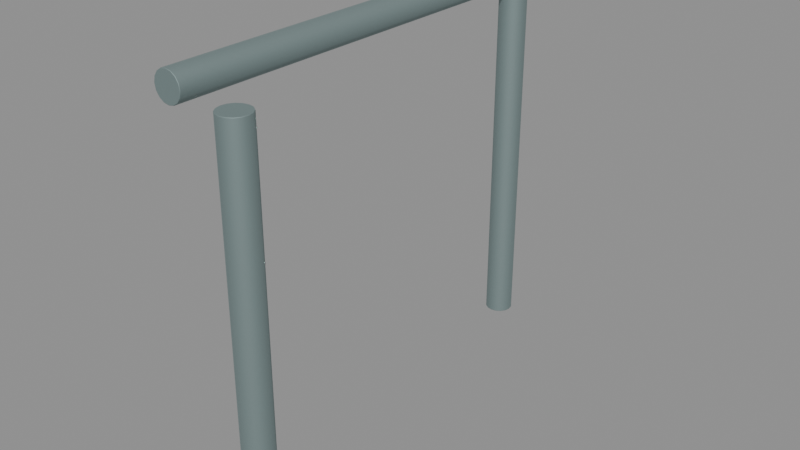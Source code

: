 # Source: source-edit.blend  (saved by Blender 4.0.36; exported with 4.5.12 LTS)
import bpy
from mathutils import Matrix  # noqa: F401  (used for matrix-valued properties, if any)

bpy.ops.wm.read_factory_settings(use_empty=True)
scene = bpy.context.scene
scene.name = 'Scene'

# ---- materials (node trees are filled in below, after node groups)
mat_cycle_hoops = bpy.data.materials.new('Cycle hoops')
mat_cycle_hoops.use_transparent_shadow = False
mat_cycle_hoops.diffuse_color = (0.2957, 0.3801, 0.3801, 1.0)

# ---- material node trees
mat_cycle_hoops.use_nodes = True; mat_cycle_hoops.node_tree.nodes.clear()
_N = mat_cycle_hoops.node_tree.nodes; _L = mat_cycle_hoops.node_tree.links
n0 = _N.new('ShaderNodeBsdfPrincipled'); n0.name = 'Principled BSDF'; n0.location = (10, 300)
n0.inputs[0].default_value = (0.2957, 0.3801, 0.3801, 1.0)
n0.inputs[1].default_value = 0.8
n0.inputs[2].default_value = 0.73
n0.inputs[3].default_value = 1.45
n1 = _N.new('ShaderNodeOutputMaterial'); n1.name = 'Material Output'; n1.location = (300, 300)
_L.new(n0.outputs[0], n1.inputs[0])
n1.is_active_output = True

# ---- meshes
me_cylinder_003 = bpy.data.meshes.new('Cylinder.003')
me_cylinder_003.from_pydata([(0.0, 0.025, -0.335), (0.0, 0.025, 0.335), (0.009567, 0.0231, -0.335), (0.009567, 0.0231, 0.335), (0.01768, 0.01768, -0.335), (0.01768, 0.01768, 0.335), (0.0231, 0.009567, -0.335), (0.0231, 0.009567, 0.335), (0.025, 0.0, -0.335), (0.025, 0.0, 0.335), (0.0231, -0.009567, -0.335), (0.0231, -0.009567, 0.335), (0.01768, -0.01768, -0.335), (0.01768, -0.01768, 0.335), (0.009567, -0.0231, -0.335), (0.009567, -0.0231, 0.335), (0.0, -0.025, -0.335), (0.0, -0.025, 0.335), (-0.009567, -0.0231, -0.335), (-0.009567, -0.0231, 0.335), (-0.01768, -0.01768, -0.335), (-0.01768, -0.01768, 0.335), (-0.0231, -0.009567, -0.335), (-0.0231, -0.009567, 0.335), (-0.025, 0.0, -0.335), (-0.025, 0.0, 0.335), (-0.0231, 0.009567, -0.335), (-0.0231, 0.009567, 0.335), (-0.01768, 0.01768, -0.335), (-0.01768, 0.01768, 0.335), (-0.009567, 0.0231, -0.335), (-0.009567, 0.0231, 0.335)], [], [(0, 1, 3, 2), (2, 3, 5, 4), (4, 5, 7, 6), (6, 7, 9, 8), (8, 9, 11, 10), (10, 11, 13, 12), (12, 13, 15, 14), (14, 15, 17, 16), (16, 17, 19, 18), (18, 19, 21, 20), (20, 21, 23, 22), (22, 23, 25, 24), (24, 25, 27, 26), (26, 27, 29, 28), (3, 1, 31, 29, 27, 25, 23, 21, 19, 17, 15, 13, 11, 9, 7, 5), (28, 29, 31, 30), (30, 31, 1, 0), (0, 2, 4, 6, 8, 10, 12, 14, 16, 18, 20, 22, 24, 26, 28, 30)])
_uv = me_cylinder_003.uv_layers.new(name='UVMap')
_uv.uv.foreach_set('vector', [1.0, 0.5, 1.0, 1.0, 0.9375, 1.0, 0.9375, 0.5, 0.9375, 0.5, 0.9375, 1.0, 0.875, 1.0, 0.875, 0.5, 0.875, 0.5, 0.875, 1.0, 0.8125, 1.0, 0.8125, 0.5, 0.8125, 0.5, 0.8125, 1.0, 0.75, 1.0, 0.75, 0.5, 0.75, 0.5, 0.75, 1.0, 0.6875, 1.0, 0.6875, 0.5, 0.6875, 0.5, 0.6875, 1.0, 0.625, 1.0, 0.625, 0.5, 0.625, 0.5, 0.625, 1.0, 0.5625, 1.0, 0.5625, 0.5, 0.5625, 0.5, 0.5625, 1.0, 0.5, 1.0, 0.5, 0.5, 0.5, 0.5, 0.5, 1.0, 0.4375, 1.0, 0.4375, 0.5, 0.4375, 0.5, 0.4375, 1.0, 0.375, 1.0, 0.375, 0.5, 0.375, 0.5, 0.375, 1.0, 0.3125, 1.0, 0.3125, 0.5, 0.3125, 0.5, 0.3125, 1.0, 0.25, 1.0, 0.25, 0.5, 0.25, 0.5, 0.25, 1.0, 0.1875, 1.0, 0.1875, 0.5, 0.1875, 0.5, 0.1875, 1.0, 0.125, 1.0, 0.125, 0.5, 0.3418, 0.4717, 0.25, 0.49, 0.1582, 0.4717, 0.08029, 0.4197, 0.02827, 0.3418, 0.01, 0.25, 0.02827, 0.1582, 0.08029, 0.08029, 0.1582, 0.02827, 0.25, 0.01, 0.3418, 0.02827, 0.4197, 0.08029, 0.4717, 0.1582, 0.49, 0.25, 0.4717, 0.3418, 0.4197, 0.4197, 0.125, 0.5, 0.125, 1.0, 0.0625, 1.0, 0.0625, 0.5, 0.0625, 0.5, 0.0625, 1.0, 0.0, 1.0, 0.0, 0.5, 0.75, 0.49, 0.8418, 0.4717, 0.9197, 0.4197, 0.9717, 0.3418, 0.99, 0.25, 0.9717, 0.1582, 0.9197, 0.08029, 0.8418, 0.02827, 0.75, 0.01, 0.6582, 0.02827, 0.5803, 0.08029, 0.5283, 0.1582, 0.51, 0.25, 0.5283, 0.3418, 0.5803, 0.4197, 0.6582, 0.4717])
me_cylinder_003.materials.append(mat_cycle_hoops)
me_cylinder_003.update()
me_cylinder_004 = bpy.data.meshes.new('Cylinder.004')
me_cylinder_004.from_pydata([(0.0, 0.025, -0.335), (0.0, 0.025, 0.335), (0.009567, 0.0231, -0.335), (0.009567, 0.0231, 0.335), (0.01768, 0.01768, -0.335), (0.01768, 0.01768, 0.335), (0.0231, 0.009567, -0.335), (0.0231, 0.009567, 0.335), (0.025, 0.0, -0.335), (0.025, 0.0, 0.335), (0.0231, -0.009567, -0.335), (0.0231, -0.009567, 0.335), (0.01768, -0.01768, -0.335), (0.01768, -0.01768, 0.335), (0.009567, -0.0231, -0.335), (0.009567, -0.0231, 0.335), (0.0, -0.025, -0.335), (0.0, -0.025, 0.335), (-0.009567, -0.0231, -0.335), (-0.009567, -0.0231, 0.335), (-0.01768, -0.01768, -0.335), (-0.01768, -0.01768, 0.335), (-0.0231, -0.009567, -0.335), (-0.0231, -0.009567, 0.335), (-0.025, 0.0, -0.335), (-0.025, 0.0, 0.335), (-0.0231, 0.009567, -0.335), (-0.0231, 0.009567, 0.335), (-0.01768, 0.01768, -0.335), (-0.01768, 0.01768, 0.335), (-0.009567, 0.0231, -0.335), (-0.009567, 0.0231, 0.335)], [], [(0, 1, 3, 2), (2, 3, 5, 4), (4, 5, 7, 6), (6, 7, 9, 8), (8, 9, 11, 10), (10, 11, 13, 12), (12, 13, 15, 14), (14, 15, 17, 16), (16, 17, 19, 18), (18, 19, 21, 20), (20, 21, 23, 22), (22, 23, 25, 24), (24, 25, 27, 26), (26, 27, 29, 28), (3, 1, 31, 29, 27, 25, 23, 21, 19, 17, 15, 13, 11, 9, 7, 5), (28, 29, 31, 30), (30, 31, 1, 0), (0, 2, 4, 6, 8, 10, 12, 14, 16, 18, 20, 22, 24, 26, 28, 30)])
_uv = me_cylinder_004.uv_layers.new(name='UVMap')
_uv.uv.foreach_set('vector', [1.0, 0.5, 1.0, 1.0, 0.9375, 1.0, 0.9375, 0.5, 0.9375, 0.5, 0.9375, 1.0, 0.875, 1.0, 0.875, 0.5, 0.875, 0.5, 0.875, 1.0, 0.8125, 1.0, 0.8125, 0.5, 0.8125, 0.5, 0.8125, 1.0, 0.75, 1.0, 0.75, 0.5, 0.75, 0.5, 0.75, 1.0, 0.6875, 1.0, 0.6875, 0.5, 0.6875, 0.5, 0.6875, 1.0, 0.625, 1.0, 0.625, 0.5, 0.625, 0.5, 0.625, 1.0, 0.5625, 1.0, 0.5625, 0.5, 0.5625, 0.5, 0.5625, 1.0, 0.5, 1.0, 0.5, 0.5, 0.5, 0.5, 0.5, 1.0, 0.4375, 1.0, 0.4375, 0.5, 0.4375, 0.5, 0.4375, 1.0, 0.375, 1.0, 0.375, 0.5, 0.375, 0.5, 0.375, 1.0, 0.3125, 1.0, 0.3125, 0.5, 0.3125, 0.5, 0.3125, 1.0, 0.25, 1.0, 0.25, 0.5, 0.25, 0.5, 0.25, 1.0, 0.1875, 1.0, 0.1875, 0.5, 0.1875, 0.5, 0.1875, 1.0, 0.125, 1.0, 0.125, 0.5, 0.3418, 0.4717, 0.25, 0.49, 0.1582, 0.4717, 0.08029, 0.4197, 0.02827, 0.3418, 0.01, 0.25, 0.02827, 0.1582, 0.08029, 0.08029, 0.1582, 0.02827, 0.25, 0.01, 0.3418, 0.02827, 0.4197, 0.08029, 0.4717, 0.1582, 0.49, 0.25, 0.4717, 0.3418, 0.4197, 0.4197, 0.125, 0.5, 0.125, 1.0, 0.0625, 1.0, 0.0625, 0.5, 0.0625, 0.5, 0.0625, 1.0, 0.0, 1.0, 0.0, 0.5, 0.75, 0.49, 0.8418, 0.4717, 0.9197, 0.4197, 0.9717, 0.3418, 0.99, 0.25, 0.9717, 0.1582, 0.9197, 0.08029, 0.8418, 0.02827, 0.75, 0.01, 0.6582, 0.02827, 0.5803, 0.08029, 0.5283, 0.1582, 0.51, 0.25, 0.5283, 0.3418, 0.5803, 0.4197, 0.6582, 0.4717])
me_cylinder_004.materials.append(mat_cycle_hoops)
me_cylinder_004.update()
me_cylinder_005 = bpy.data.meshes.new('Cylinder.005')
me_cylinder_005.from_pydata([(0.0, 0.025, -0.38), (0.0, 0.025, 0.38), (0.009567, 0.0231, -0.38), (0.009567, 0.0231, 0.38), (0.01768, 0.01768, -0.38), (0.01768, 0.01768, 0.38), (0.0231, 0.009567, -0.38), (0.0231, 0.009567, 0.38), (0.025, 0.0, -0.38), (0.025, 0.0, 0.38), (0.0231, -0.009567, -0.38), (0.0231, -0.009567, 0.38), (0.01768, -0.01768, -0.38), (0.01768, -0.01768, 0.38), (0.009567, -0.0231, -0.38), (0.009567, -0.0231, 0.38), (0.0, -0.025, -0.38), (0.0, -0.025, 0.38), (-0.009567, -0.0231, -0.38), (-0.009567, -0.0231, 0.38), (-0.01768, -0.01768, -0.38), (-0.01768, -0.01768, 0.38), (-0.0231, -0.009567, -0.38), (-0.0231, -0.009567, 0.38), (-0.025, 0.0, -0.38), (-0.025, 0.0, 0.38), (-0.0231, 0.009567, -0.38), (-0.0231, 0.009567, 0.38), (-0.01768, 0.01768, -0.38), (-0.01768, 0.01768, 0.38), (-0.009567, 0.0231, -0.38), (-0.009567, 0.0231, 0.38)], [], [(0, 1, 3, 2), (2, 3, 5, 4), (4, 5, 7, 6), (6, 7, 9, 8), (8, 9, 11, 10), (10, 11, 13, 12), (12, 13, 15, 14), (14, 15, 17, 16), (16, 17, 19, 18), (18, 19, 21, 20), (20, 21, 23, 22), (22, 23, 25, 24), (24, 25, 27, 26), (26, 27, 29, 28), (3, 1, 31, 29, 27, 25, 23, 21, 19, 17, 15, 13, 11, 9, 7, 5), (28, 29, 31, 30), (30, 31, 1, 0), (0, 2, 4, 6, 8, 10, 12, 14, 16, 18, 20, 22, 24, 26, 28, 30)])
_uv = me_cylinder_005.uv_layers.new(name='UVMap')
_uv.uv.foreach_set('vector', [1.0, 0.5, 1.0, 1.0, 0.9375, 1.0, 0.9375, 0.5, 0.9375, 0.5, 0.9375, 1.0, 0.875, 1.0, 0.875, 0.5, 0.875, 0.5, 0.875, 1.0, 0.8125, 1.0, 0.8125, 0.5, 0.8125, 0.5, 0.8125, 1.0, 0.75, 1.0, 0.75, 0.5, 0.75, 0.5, 0.75, 1.0, 0.6875, 1.0, 0.6875, 0.5, 0.6875, 0.5, 0.6875, 1.0, 0.625, 1.0, 0.625, 0.5, 0.625, 0.5, 0.625, 1.0, 0.5625, 1.0, 0.5625, 0.5, 0.5625, 0.5, 0.5625, 1.0, 0.5, 1.0, 0.5, 0.5, 0.5, 0.5, 0.5, 1.0, 0.4375, 1.0, 0.4375, 0.5, 0.4375, 0.5, 0.4375, 1.0, 0.375, 1.0, 0.375, 0.5, 0.375, 0.5, 0.375, 1.0, 0.3125, 1.0, 0.3125, 0.5, 0.3125, 0.5, 0.3125, 1.0, 0.25, 1.0, 0.25, 0.5, 0.25, 0.5, 0.25, 1.0, 0.1875, 1.0, 0.1875, 0.5, 0.1875, 0.5, 0.1875, 1.0, 0.125, 1.0, 0.125, 0.5, 0.3418, 0.4717, 0.25, 0.49, 0.1582, 0.4717, 0.08029, 0.4197, 0.02827, 0.3418, 0.01, 0.25, 0.02827, 0.1582, 0.08029, 0.08029, 0.1582, 0.02827, 0.25, 0.01, 0.3418, 0.02827, 0.4197, 0.08029, 0.4717, 0.1582, 0.49, 0.25, 0.4717, 0.3418, 0.4197, 0.4197, 0.125, 0.5, 0.125, 1.0, 0.0625, 1.0, 0.0625, 0.5, 0.0625, 0.5, 0.0625, 1.0, 0.0, 1.0, 0.0, 0.5, 0.75, 0.49, 0.8418, 0.4717, 0.9197, 0.4197, 0.9717, 0.3418, 0.99, 0.25, 0.9717, 0.1582, 0.9197, 0.08029, 0.8418, 0.02827, 0.75, 0.01, 0.6582, 0.02827, 0.5803, 0.08029, 0.5283, 0.1582, 0.51, 0.25, 0.5283, 0.3418, 0.5803, 0.4197, 0.6582, 0.4717])
me_cylinder_005.materials.append(mat_cycle_hoops)
me_cylinder_005.update()

# ---- objects
ob_rack_hoop_01 = bpy.data.objects.new('RACK_Hoop_01', None)
ob_hoop_leg_002 = bpy.data.objects.new('HOOP_Leg.002', me_cylinder_003)
ob_hoop_leg_003 = bpy.data.objects.new('HOOP_Leg.003', me_cylinder_004)
ob_hoop_top_001 = bpy.data.objects.new('HOOP_Top.001', me_cylinder_005)
ob_asset_publicbicyclerack = bpy.data.objects.new('ASSET_PublicBicycleRack', None)

# ---- transforms, parenting, visibility, modifiers, constraints
ob_rack_hoop_01.parent = ob_asset_publicbicyclerack
ob_rack_hoop_01.location = (0.45, 0.0, -0.08)
ob_hoop_leg_002.parent = ob_rack_hoop_01
ob_hoop_leg_002.location = (-0.327, -0.38, 0.415)
ob_hoop_leg_002.rotation_euler = (0.0, -0.0, -3.142)
_m = ob_hoop_leg_002.modifiers.new('Manufactured edge', 'BEVEL')
_m.width = 0.001
_m.width_pct = 0.001
_m.segments = 2
_m = ob_hoop_leg_002.modifiers.new('Corner normals', 'WEIGHTED_NORMAL')
ob_hoop_leg_003.parent = ob_rack_hoop_01
ob_hoop_leg_003.location = (-0.45, 0.38, 0.415)
ob_hoop_leg_003.rotation_euler = (0.0, -0.0, -3.142)
_m = ob_hoop_leg_003.modifiers.new('Manufactured edge', 'BEVEL')
_m.width = 0.001
_m.width_pct = 0.001
_m.segments = 2
_m = ob_hoop_leg_003.modifiers.new('Corner normals', 'WEIGHTED_NORMAL')
ob_hoop_top_001.parent = ob_rack_hoop_01
ob_hoop_top_001.location = (-0.45, 0.0, 0.75)
ob_hoop_top_001.rotation_euler = (1.571, -8.742e-08, 3.142)
_m = ob_hoop_top_001.modifiers.new('Manufactured edge', 'BEVEL')
_m.width = 0.001
_m.width_pct = 0.001
_m.segments = 2
_m = ob_hoop_top_001.modifiers.new('Corner normals', 'WEIGHTED_NORMAL')
ob_asset_publicbicyclerack.location = (0.0, 0.0, 0.0)

# ---- collection membership
scene.collection.objects.link(ob_rack_hoop_01)
scene.collection.objects.link(ob_hoop_leg_002)
scene.collection.objects.link(ob_hoop_leg_003)
scene.collection.objects.link(ob_hoop_top_001)
scene.collection.objects.link(ob_asset_publicbicyclerack)

# ---- scene / render settings (as saved in the file)
scene.frame_start = 1; scene.frame_end = 250; scene.frame_set(1)
scene.render.engine = 'BLENDER_EEVEE_NEXT'
scene.cycles.sampling_pattern = 'TABULATED_SOBOL'
bpy.context.view_layer.update()

# ---- added for rendering (the .blend has no active camera and no usable light): camera, sun + grey world if the file has none
cam_auto = bpy.data.cameras.new('AutoCamera')
cam_auto.lens = 50.0
cam_auto.sensor_width = 36.0
cam_auto.clip_end = 1000.0
ob_auto_camera = bpy.data.objects.new('AutoCamera', cam_auto)
scene.collection.objects.link(ob_auto_camera)
ob_auto_camera.location = (1.06188, -1.20045, 1.1478)
ob_auto_camera.rotation_euler = (1.09748, -7.21219e-08, 0.694738)
scene.camera = ob_auto_camera
light_auto_sun = bpy.data.lights.new('AutoSun', 'SUN')
light_auto_sun.energy = 3.0
light_auto_sun.angle = 0.0523599
ob_auto_sun = bpy.data.objects.new('AutoSun', light_auto_sun)
scene.collection.objects.link(ob_auto_sun)
ob_auto_sun.rotation_euler = (0.872665, 0.174533, 0.523599)
if scene.world is None:
    world_auto = bpy.data.worlds.new('AutoWorld')
    world_auto.color = (0.3, 0.3, 0.3)
    scene.world = world_auto
bpy.context.view_layer.update()
